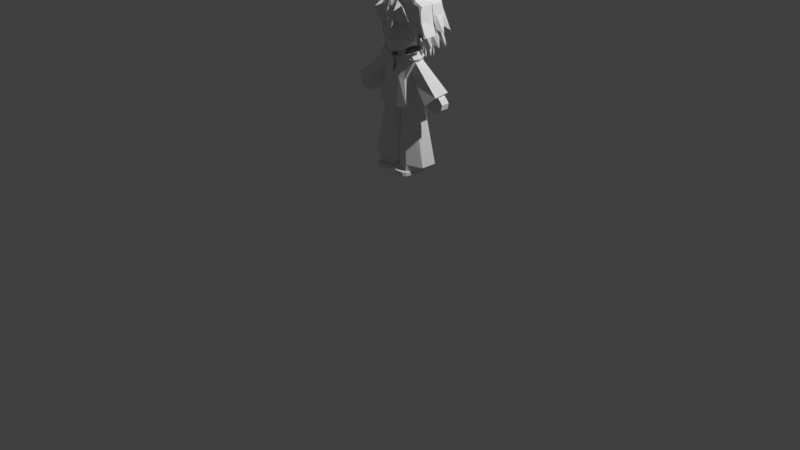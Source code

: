 # Source: LowPolyOllieV19.blend  (saved by Blender 5.0.119; exported with 4.5.12 LTS)
import bpy
from mathutils import Matrix  # noqa: F401  (used for matrix-valued properties, if any)

bpy.ops.wm.read_factory_settings(use_empty=True)
scene = bpy.context.scene
scene.name = 'Scene'

# ---- collections
col_ollie = bpy.data.collections.new('ollie'); scene.collection.children.link(col_ollie)

# ---- world
world_world = bpy.data.worlds.new('World'); scene.world = world_world
world_world.use_nodes = True; world_world.node_tree.nodes.clear()
_N = world_world.node_tree.nodes; _L = world_world.node_tree.links
n0 = _N.new('ShaderNodeOutputWorld'); n0.name = 'World Output'; n0.location = (200, 100)
n1 = _N.new('ShaderNodeBackground'); n1.name = 'Background'; n1.location = (-200, 100)
n1.inputs[0].default_value = (0.05088, 0.05088, 0.05088, 1.0)
_L.new(n1.outputs[0], n0.inputs[0])
n0.is_active_output = True
world_world.color = (0.05088, 0.05088, 0.05088)
world_world.sun_shadow_jitter_overblur = 0.0

# ---- cameras
cam_camera = bpy.data.cameras.new('Camera')
cam_camera.clip_end = 100.0
cam_camera.ortho_scale = 7.314

# ---- lights
light_light = bpy.data.lights.new('Light', 'POINT')
light_light.energy = 1000.0
light_light.shadow_soft_size = 0.1

# ---- meshes
me_cube = bpy.data.meshes.new('Cube')
me_cube.from_pydata([(0.04453, -0.08943, 0.565), (0.05973, -0.05196, 0.6189), (0.02066, 0.122, 0.565), (0.05973, 0.122, 0.668), (0.2054, -0.09587, 0.565), (0.1883, -0.05196, 0.6189), (0.2274, 0.122, 0.565), (0.1883, 0.122, 0.668), (0.02066, 0.01305, 0.565), (0.05973, 0.01305, 0.668), (0.2274, 0.01305, 0.565), (0.1883, 0.01305, 0.668), (0.04453, -0.08943, 0.6009), (0.02066, 0.122, 0.6009), (0.2274, 0.122, 0.6009), (0.2054, -0.09587, 0.6009), (0.2274, 0.01305, 0.6009), (0.02066, 0.01305, 0.6009), (0.1787, 0.1632, 0.565), (0.1787, 0.122, 0.668), (0.1787, -0.122, 0.565), (0.1787, -0.05196, 0.6189), (0.1787, 0.01305, 0.668), (0.1787, 0.01305, 0.565), (0.1787, -0.122, 0.6009), (0.1787, 0.1632, 0.6009), (0.06806, 0.1632, 0.565), (0.06806, -0.05196, 0.6189), (0.06806, 0.01305, 0.565), (0.06806, -0.122, 0.6009), (0.06806, 0.122, 0.668), (0.06806, -0.122, 0.565), (0.06806, 0.01305, 0.668), (0.06806, 0.1632, 0.6009)], [], [(17, 9, 3, 13), (25, 19, 7, 14), (16, 11, 5, 15), (29, 27, 1, 12), (23, 10, 4, 20), (32, 9, 1, 27), (30, 3, 9, 32), (18, 6, 10, 23), (14, 7, 11, 16), (12, 1, 9, 17), (0, 12, 17, 8), (6, 14, 16, 10), (31, 29, 12, 0), (10, 16, 15, 4), (18, 25, 14, 6), (8, 17, 13, 2), (26, 33, 25, 18), (4, 15, 24, 20), (26, 18, 23, 28), (7, 19, 22, 11), (11, 22, 21, 5), (28, 23, 20, 31), (15, 5, 21, 24), (33, 30, 19, 25), (13, 3, 30, 33), (8, 28, 31, 0), (2, 26, 28, 8), (2, 13, 33, 26), (20, 24, 29, 31), (19, 30, 32, 22), (22, 32, 27, 21), (24, 21, 27, 29)])
_uv = me_cube.uv_layers.new(name='UVMap')
_uv.uv.foreach_set('vector', [0.4947, 0.1384, 0.625, 0.1384, 0.625, 0.25, 0.4947, 0.25, 0.4947, 0.4411, 0.625, 0.4411, 0.625, 0.5, 0.4947, 0.5, 0.4947, 0.6116, 0.625, 0.6116, 0.625, 0.75, 0.4947, 0.75, 0.4947, 0.9427, 0.625, 0.9427, 0.625, 1.0, 0.4947, 1.0, 0.3161, 0.6116, 0.375, 0.6116, 0.375, 0.75, 0.3161, 0.75, 0.8177, 0.6116, 0.875, 0.6116, 0.875, 0.75, 0.8177, 0.75, 0.8177, 0.5, 0.875, 0.5, 0.875, 0.6116, 0.8177, 0.6116, 0.3161, 0.5, 0.375, 0.5, 0.375, 0.6116, 0.3161, 0.6116, 0.4947, 0.5, 0.625, 0.5, 0.625, 0.6116, 0.4947, 0.6116, 0.4947, 0.0, 0.625, 0.0, 0.625, 0.1384, 0.4947, 0.1384, 0.375, 0.0, 0.4947, 0.0, 0.4947, 0.1384, 0.375, 0.1384, 0.375, 0.5, 0.4947, 0.5, 0.4947, 0.6116, 0.375, 0.6116, 0.375, 0.9427, 0.4947, 0.9427, 0.4947, 1.0, 0.375, 1.0, 0.375, 0.6116, 0.4947, 0.6116, 0.4947, 0.75, 0.375, 0.75, 0.375, 0.4411, 0.4947, 0.4411, 0.4947, 0.5, 0.375, 0.5, 0.375, 0.1384, 0.4947, 0.1384, 0.4947, 0.25, 0.375, 0.25, 0.375, 0.3073, 0.4947, 0.3073, 0.4947, 0.4411, 0.375, 0.4411, 0.375, 0.75, 0.4947, 0.75, 0.4947, 0.8089, 0.375, 0.8089, 0.1823, 0.5, 0.3161, 0.5, 0.3161, 0.6116, 0.1823, 0.6116, 0.625, 0.5, 0.6839, 0.5, 0.6839, 0.6116, 0.625, 0.6116, 0.625, 0.6116, 0.6839, 0.6116, 0.6839, 0.75, 0.625, 0.75, 0.1823, 0.6116, 0.3161, 0.6116, 0.3161, 0.75, 0.1823, 0.75, 0.4947, 0.75, 0.625, 0.75, 0.625, 0.8089, 0.4947, 0.8089, 0.4947, 0.3073, 0.625, 0.3073, 0.625, 0.4411, 0.4947, 0.4411, 0.4947, 0.25, 0.625, 0.25, 0.625, 0.3073, 0.4947, 0.3073, 0.125, 0.6116, 0.1823, 0.6116, 0.1823, 0.75, 0.125, 0.75, 0.125, 0.5, 0.1823, 0.5, 0.1823, 0.6116, 0.125, 0.6116, 0.375, 0.25, 0.4947, 0.25, 0.4947, 0.3073, 0.375, 0.3073, 0.375, 0.8089, 0.4947, 0.8089, 0.4947, 0.9427, 0.375, 0.9427, 0.6839, 0.5, 0.8177, 0.5, 0.8177, 0.6116, 0.6839, 0.6116, 0.6839, 0.6116, 0.8177, 0.6116, 0.8177, 0.75, 0.6839, 0.75, 0.4947, 0.8089, 0.625, 0.8089, 0.625, 0.9427, 0.4947, 0.9427])
me_cube.update()
me_cylinder = bpy.data.meshes.new('Cylinder')
me_cylinder.from_pydata([(0.186, 0.2535, 0.5893), (0.1041, 0.195, 1.323), (0.2425, 0.1696, 0.5877), (0.1892, 0.1375, 1.323), (0.2425, 0.001817, 0.5877), (0.1892, 0.02263, 1.323), (0.186, -0.08209, 0.6193), (0.1041, -0.03483, 1.323), (0.007503, -0.002169, 0.5961), (0.003757, 0.02263, 1.323), (0.01901, 0.1696, 0.5965), (0.003757, 0.1375, 1.323), (0.186, 0.2535, 0.6468), (0.3292, 0.1694, 0.6597), (0.3292, 0.001627, 0.6597), (0.186, -0.08209, 0.6768), (0.001964, 0.001817, 0.6468), (0.001964, 0.1696, 0.6468), (0.2785, 0.1696, 0.6264), (0.2785, 0.001817, 0.6264), (0.186, -0.08209, 0.6454), (0.01495, -0.008338, 0.6197), (0.01495, 0.1595, 0.6197), (0.1854, 0.2398, 0.616), (0.06726, -0.09895, 0.6271), (0.05304, -0.005594, 1.323), (0.07272, -0.05072, 0.6865), (0.07101, -0.05238, 0.6428)], [], [(12, 1, 3, 13), (13, 3, 5, 14), (14, 5, 7, 15), (26, 25, 9, 16), (16, 9, 11, 17), (17, 11, 1, 12), (22, 17, 12, 23), (21, 16, 17, 22), (27, 26, 16, 21), (19, 14, 15, 20), (18, 13, 14, 19), (23, 12, 13, 18), (0, 23, 18, 2), (2, 18, 19, 4), (4, 19, 20, 6), (24, 27, 21, 8), (8, 21, 22, 10), (10, 22, 23, 0), (6, 20, 27, 24), (20, 15, 26, 27), (15, 7, 25, 26)])
_uv = me_cylinder.uv_layers.new(name='UVMap')
_uv.uv.foreach_set('vector', [1.0, 0.08177, 1.0, 1.0, 0.8333, 1.0, 0.8333, 0.08177, 0.8333, 0.08177, 0.8333, 1.0, 0.6667, 1.0, 0.6667, 0.08177, 0.6667, 0.08177, 0.6667, 1.0, 0.5, 1.0, 0.5, 0.08177, 0.4152, 0.08177, 0.4152, 1.0, 0.3333, 1.0, 0.3333, 0.08177, 0.3333, 0.08177, 0.3333, 1.0, 0.1667, 1.0, 0.1667, 0.08177, 0.1667, 0.08177, 0.1667, 1.0, -8.941e-08, 1.0, -8.941e-08, 0.08177, 0.1667, 0.03707, 0.1667, 0.08177, -8.941e-08, 0.08177, -8.941e-08, 0.03707, 0.3333, 0.03707, 0.3333, 0.08177, 0.1667, 0.08177, 0.1667, 0.03707, 0.4152, 0.03707, 0.4152, 0.08177, 0.3333, 0.08177, 0.3333, 0.03707, 0.6667, 0.03707, 0.6667, 0.08177, 0.5, 0.08177, 0.5, 0.03707, 0.8333, 0.03707, 0.8333, 0.08177, 0.6667, 0.08177, 0.6667, 0.03707, 1.0, 0.03707, 1.0, 0.08177, 0.8333, 0.08177, 0.8333, 0.03707, 1.0, 0.0, 1.0, 0.03707, 0.8333, 0.03707, 0.8333, 0.0, 0.8333, 0.0, 0.8333, 0.03707, 0.6667, 0.03707, 0.6667, 0.0, 0.6667, 0.0, 0.6667, 0.03707, 0.5, 0.03707, 0.5, 0.0, 0.4152, 0.0, 0.4152, 0.03707, 0.3333, 0.03707, 0.3333, 0.0, 0.3333, 0.0, 0.3333, 0.03707, 0.1667, 0.03707, 0.1667, 0.0, 0.1667, 0.0, 0.1667, 0.03707, -8.941e-08, 0.03707, -8.941e-08, 0.0, 0.5, 0.0, 0.5, 0.03707, 0.4152, 0.03707, 0.4152, 0.0, 0.5, 0.03707, 0.5, 0.08177, 0.4152, 0.08177, 0.4152, 0.03707, 0.5, 0.08177, 0.5, 1.0, 0.4152, 1.0, 0.4152, 0.08177])
me_cylinder.update()
me_cube_001 = bpy.data.meshes.new('Cube.001')
me_cube_001.from_pydata([(0.6829, -0.3104, -0.947), (0.7308, -0.05861, 0.9721), (0.6829, 0.8392, -0.947), (0.5881, 0.5357, 1.028), (0.0, 0.9451, -1.045), (-0.001365, 0.7531, 0.9276), (0.0, -0.3953, -1.045), (0.2288, -0.1441, 0.7912), (0.4767, 0.7167, 0.02449), (0.4967, -0.2015, 0.02449), (-0.0009827, -0.2863, 0.1906), (-0.0009827, 0.7167, 0.1089), (0.6821, 0.5298, 0.6867), (0.7948, -0.07186, 0.6709), (0.09009, -0.1514, 0.5616), (-0.000178, 0.6645, 0.5616), (0.6544, 0.5357, 0.8905), (0.7671, -0.09757, 0.8748), (0.1159, -0.1272, 0.6514), (-0.001243, 0.7662, 0.7998), (0.7525, 0.5232, 0.8059), (0.8652, -0.11, 0.7901), (0.09009, -0.183, 0.607), (-0.001996, 0.8377, 0.6877), (0.395, 0.6921, 1.008), (0.2942, -0.3953, -1.015), (0.2942, 0.9451, -1.015), (0.4978, -0.1441, 0.8978), (0.2755, -0.2855, 0.09026), (0.1727, 0.7167, 0.1043), (0.4628, -0.1514, 0.6871), (0.4261, 0.6585, 0.6988), (0.4406, -0.1272, 0.7968), (0.4203, 0.6977, 0.8472), (0.4233, 0.7914, 0.779), (0.4233, -0.183, 0.7198), (0.8654, 0.2807, -0.947), (0.7008, 0.3138, 1.012), (-0.0006837, 0.4059, 0.8308), (0.0, 0.2807, -1.045), (0.6592, 0.2706, 0.02449), (0.7948, 0.3079, 0.6709), (0.7671, 0.3138, 0.8748), (0.8652, 0.3014, 0.7901), (0.4781, 0.3288, 0.857), (0.2942, 0.2807, -1.015), (0.7806, 0.1276, 0.992), (0.2387, 0.187, 0.8051), (0.0, -0.0573, -1.045), (0.6328, 0.03455, 0.02449), (0.8596, 0.118, 0.6709), (0.832, 0.1081, 0.8748), (0.9301, 0.09566, 0.7901), (0.5195, 0.09053, 0.8902), (0.2942, -0.0573, -1.015), (0.7742, -0.01488, -0.947)], [], [(33, 24, 3, 16), (51, 46, 1, 17), (54, 55, 0, 25), (53, 47, 7, 27), (32, 27, 7, 18), (25, 28, 10, 6), (55, 49, 9, 0), (26, 29, 8, 2), (28, 30, 14, 10), (49, 50, 13, 9), (29, 31, 12, 8), (35, 32, 18, 22), (52, 51, 17, 21), (34, 33, 16, 20), (31, 34, 20, 12), (50, 52, 21, 13), (30, 35, 22, 14), (13, 21, 35, 30), (15, 23, 34, 31), (23, 19, 33, 34), (21, 17, 32, 35), (11, 15, 31, 29), (9, 13, 30, 28), (4, 11, 29, 26), (0, 9, 28, 25), (17, 1, 27, 32), (46, 53, 27, 1), (48, 54, 25, 6), (19, 5, 24, 33), (4, 26, 45, 39), (3, 24, 44, 37), (12, 20, 43, 41), (20, 16, 42, 43), (8, 12, 41, 40), (2, 8, 40, 36), (24, 5, 38, 44), (26, 2, 36, 45), (16, 3, 37, 42), (39, 45, 54, 48), (37, 44, 53, 46), (41, 43, 52, 50), (43, 42, 51, 52), (40, 41, 50, 49), (36, 40, 49, 55), (44, 38, 47, 53), (45, 36, 55, 54), (42, 37, 46, 51)])
_uv = me_cube_001.uv_layers.new(name='UVMap')
_uv.uv.foreach_set('vector', [0.6093, 0.4421, 0.625, 0.4421, 0.625, 0.5, 0.6093, 0.5, 0.6093, 0.6857, 0.625, 0.6857, 0.625, 0.75, 0.6093, 0.75, 0.3171, 0.6857, 0.375, 0.6857, 0.375, 0.75, 0.3171, 0.75, 0.6829, 0.6857, 0.75, 0.6857, 0.75, 0.75, 0.6829, 0.75, 0.6093, 0.8079, 0.625, 0.8079, 0.625, 0.875, 0.6093, 0.875, 0.375, 0.8079, 0.5031, 0.8079, 0.5031, 0.875, 0.375, 0.875, 0.375, 0.6857, 0.5031, 0.6857, 0.5031, 0.75, 0.375, 0.75, 0.375, 0.4421, 0.5031, 0.4421, 0.5031, 0.5, 0.375, 0.5, 0.5031, 0.8079, 0.5824, 0.8079, 0.5824, 0.875, 0.5031, 0.875, 0.5031, 0.6857, 0.5824, 0.6857, 0.5824, 0.75, 0.5031, 0.75, 0.5031, 0.4421, 0.5824, 0.4421, 0.5824, 0.5, 0.5031, 0.5, 0.5962, 0.8079, 0.6093, 0.8079, 0.6093, 0.875, 0.5962, 0.875, 0.5962, 0.6857, 0.6093, 0.6857, 0.6093, 0.75, 0.5962, 0.75, 0.5962, 0.4421, 0.6093, 0.4421, 0.6093, 0.5, 0.5962, 0.5, 0.5824, 0.4421, 0.5962, 0.4421, 0.5962, 0.5, 0.5824, 0.5, 0.5824, 0.6857, 0.5962, 0.6857, 0.5962, 0.75, 0.5824, 0.75, 0.5824, 0.8079, 0.5962, 0.8079, 0.5962, 0.875, 0.5824, 0.875, 0.5824, 0.75, 0.5962, 0.75, 0.5962, 0.8079, 0.5824, 0.8079, 0.5824, 0.375, 0.5962, 0.375, 0.5962, 0.4421, 0.5824, 0.4421, 0.5962, 0.375, 0.6093, 0.375, 0.6093, 0.4421, 0.5962, 0.4421, 0.5962, 0.75, 0.6093, 0.75, 0.6093, 0.8079, 0.5962, 0.8079, 0.5031, 0.375, 0.5824, 0.375, 0.5824, 0.4421, 0.5031, 0.4421, 0.5031, 0.75, 0.5824, 0.75, 0.5824, 0.8079, 0.5031, 0.8079, 0.375, 0.375, 0.5031, 0.375, 0.5031, 0.4421, 0.375, 0.4421, 0.375, 0.75, 0.5031, 0.75, 0.5031, 0.8079, 0.375, 0.8079, 0.6093, 0.75, 0.625, 0.75, 0.625, 0.8079, 0.6093, 0.8079, 0.625, 0.6857, 0.6829, 0.6857, 0.6829, 0.75, 0.625, 0.75, 0.25, 0.6857, 0.3171, 0.6857, 0.3171, 0.75, 0.25, 0.75, 0.6093, 0.375, 0.625, 0.375, 0.625, 0.4421, 0.6093, 0.4421, 0.25, 0.5, 0.3171, 0.5, 0.3171, 0.6215, 0.25, 0.6215, 0.625, 0.5, 0.6829, 0.5, 0.6829, 0.6215, 0.625, 0.6215, 0.5824, 0.5, 0.5962, 0.5, 0.5962, 0.6215, 0.5824, 0.6215, 0.5962, 0.5, 0.6093, 0.5, 0.6093, 0.6215, 0.5962, 0.6215, 0.5031, 0.5, 0.5824, 0.5, 0.5824, 0.6215, 0.5031, 0.6215, 0.375, 0.5, 0.5031, 0.5, 0.5031, 0.6215, 0.375, 0.6215, 0.6829, 0.5, 0.75, 0.5, 0.75, 0.6215, 0.6829, 0.6215, 0.3171, 0.5, 0.375, 0.5, 0.375, 0.6215, 0.3171, 0.6215, 0.6093, 0.5, 0.625, 0.5, 0.625, 0.6215, 0.6093, 0.6215, 0.25, 0.6215, 0.3171, 0.6215, 0.3171, 0.6857, 0.25, 0.6857, 0.625, 0.6215, 0.6829, 0.6215, 0.6829, 0.6857, 0.625, 0.6857, 0.5824, 0.6215, 0.5962, 0.6215, 0.5962, 0.6857, 0.5824, 0.6857, 0.5962, 0.6215, 0.6093, 0.6215, 0.6093, 0.6857, 0.5962, 0.6857, 0.5031, 0.6215, 0.5824, 0.6215, 0.5824, 0.6857, 0.5031, 0.6857, 0.375, 0.6215, 0.5031, 0.6215, 0.5031, 0.6857, 0.375, 0.6857, 0.6829, 0.6215, 0.75, 0.6215, 0.75, 0.6857, 0.6829, 0.6857, 0.3171, 0.6215, 0.375, 0.6215, 0.375, 0.6857, 0.3171, 0.6857, 0.6093, 0.6215, 0.625, 0.6215, 0.625, 0.6857, 0.6093, 0.6857])
me_cube_001.update()
me_cube_002 = bpy.data.meshes.new('Cube.002')
me_cube_002.from_pydata([(0.1289, -0.04407, 1.263), (0.1289, -0.02069, 1.713), (0.1289, 0.1587, 1.263), (0.1289, 0.09303, 1.713), (0.1289, 0.1425, 1.502), (0.1289, -0.0479, 1.502), (0.0, 0.1587, 1.263), (0.0, 0.09303, 1.713), (0.0, -0.04407, 1.263), (0.0, -0.02069, 1.713), (0.0, -0.0479, 1.502), (0.0, 0.1425, 1.502)], [], [(11, 7, 3, 4), (4, 3, 1, 5), (6, 2, 0, 8), (2, 4, 5, 0), (6, 11, 4, 2), (0, 5, 10, 8), (3, 7, 9, 1), (5, 1, 9, 10)])
_uv = me_cube_002.uv_layers.new(name='UVMap')
_uv.uv.foreach_set('vector', [0.5, 0.375, 0.625, 0.375, 0.625, 0.5, 0.5, 0.5, 0.5, 0.5, 0.625, 0.5, 0.625, 0.75, 0.5, 0.75, 0.25, 0.5, 0.375, 0.5, 0.375, 0.75, 0.25, 0.75, 0.375, 0.5, 0.5, 0.5, 0.5, 0.75, 0.375, 0.75, 0.375, 0.375, 0.5, 0.375, 0.5, 0.5, 0.375, 0.5, 0.375, 0.75, 0.5, 0.75, 0.5, 0.875, 0.375, 0.875, 0.625, 0.5, 0.75, 0.5, 0.75, 0.75, 0.625, 0.75, 0.5, 0.75, 0.625, 0.75, 0.625, 0.875, 0.5, 0.875])
me_cube_002.update()
me_cylinder_002 = bpy.data.meshes.new('Cylinder.002')
me_cylinder_002.from_pydata([(0.4388, 0.1891, 1.348), (0.1436, 0.1459, 1.649), (0.5278, 0.1246, 1.455), (0.1718, 0.1173, 1.72), (0.5243, -0.03326, 1.434), (0.1769, 0.005899, 1.737), (0.4249, -0.073, 1.337), (0.1362, 0.00263, 1.64), (0.349, 0.07, 1.273), (0.1186, 0.08257, 1.602)], [], [(0, 1, 3, 2), (2, 3, 5, 4), (4, 5, 7, 6), (6, 7, 9, 8), (8, 9, 1, 0), (2, 4, 6, 8, 0), (1, 9, 7, 5, 3)])
_uv = me_cylinder_002.uv_layers.new(name='UVMap')
_uv.uv.foreach_set('vector', [1.0, 0.0, 1.0, 1.0, 0.8, 1.0, 0.8, 0.0, 0.8, 0.0, 0.8, 1.0, 0.6, 1.0, 0.6, 0.0, 0.6, 0.0, 0.6, 1.0, 0.4, 1.0, 0.4, 0.0, 0.4, 0.0, 0.4, 1.0, 0.2, 1.0, 0.2, 0.0, 0.2, 0.0, 0.2, 1.0, 2.98e-08, 1.0, 2.98e-08, 0.0, 0.8, 0.0, 0.6, 0.0, 0.4, 0.0, 0.2, 0.0, 2.98e-08, 0.0, 2.98e-08, 1.0, 0.2, 1.0, 0.4, 1.0, 0.6, 1.0, 0.8, 1.0])
me_cylinder_002.update()
me_cube_003 = bpy.data.meshes.new('Cube.003')
me_cube_003.from_pydata([(0.4625, 0.01463, 1.254), (0.3676, 0.01412, 1.323), (0.4613, 0.1034, 1.254), (0.3663, 0.1029, 1.323), (0.5637, 0.01516, 1.362), (0.4833, 0.01472, 1.446), (0.5625, 0.104, 1.362), (0.4821, 0.1035, 1.446), (0.4227, 0.01441, 1.271), (0.4214, 0.1032, 1.271), (0.5372, 0.1038, 1.395), (0.5384, 0.01502, 1.395), (0.515, 0.1037, 1.268), (0.4083, 0.1032, 1.368), (0.5163, 0.01491, 1.268), (0.4096, 0.01434, 1.368), (0.4647, 0.01463, 1.316), (0.4634, 0.1034, 1.316), (0.4439, 0.1033, 1.406), (0.5518, 0.0151, 1.306), (0.499, 0.1036, 1.354), (0.5506, 0.1039, 1.306), (0.4451, 0.01452, 1.406), (0.5002, 0.01482, 1.354), (0.4619, 0.05616, 1.254), (0.367, 0.05565, 1.323), (0.5631, 0.05669, 1.362), (0.4828, 0.05625, 1.446), (0.5379, 0.05655, 1.395), (0.4221, 0.05595, 1.271), (0.409, 0.05587, 1.368), (0.5157, 0.05644, 1.268), (0.4445, 0.05605, 1.406), (0.5512, 0.05663, 1.306)], [], [(29, 25, 3, 9), (20, 18, 7, 10), (28, 27, 5, 11), (16, 15, 1, 8), (33, 26, 4, 19), (30, 25, 1, 15), (14, 16, 8, 0), (26, 28, 11, 4), (21, 20, 10, 6), (24, 29, 9, 2), (2, 9, 17, 12), (19, 23, 16, 14), (32, 30, 15, 22), (24, 31, 14, 0), (23, 22, 15, 16), (9, 3, 13, 17), (11, 5, 22, 23), (27, 32, 22, 5), (4, 11, 23, 19), (12, 17, 20, 21), (31, 33, 19, 14), (17, 13, 18, 20), (12, 21, 33, 31), (7, 18, 32, 27), (2, 12, 31, 24), (18, 13, 30, 32), (0, 8, 29, 24), (6, 10, 28, 26), (13, 3, 25, 30), (21, 6, 26, 33), (10, 7, 27, 28), (8, 1, 25, 29)])
_uv = me_cube_003.uv_layers.new(name='UVMap')
_uv.uv.foreach_set('vector', [0.4941, 0.1169, 0.625, 0.1169, 0.625, 0.25, 0.4941, 0.25, 0.4941, 0.4174, 0.625, 0.4174, 0.625, 0.5, 0.4941, 0.5, 0.4941, 0.6331, 0.625, 0.6331, 0.625, 0.75, 0.4941, 0.75, 0.4941, 0.9093, 0.625, 0.9093, 0.625, 1.0, 0.4941, 1.0, 0.2924, 0.6331, 0.375, 0.6331, 0.375, 0.75, 0.2924, 0.75, 0.7843, 0.6331, 0.875, 0.6331, 0.875, 0.75, 0.7843, 0.75, 0.375, 0.9093, 0.4941, 0.9093, 0.4941, 1.0, 0.375, 1.0, 0.375, 0.6331, 0.4941, 0.6331, 0.4941, 0.75, 0.375, 0.75, 0.375, 0.4174, 0.4941, 0.4174, 0.4941, 0.5, 0.375, 0.5, 0.375, 0.1169, 0.4941, 0.1169, 0.4941, 0.25, 0.375, 0.25, 0.375, 0.25, 0.4941, 0.25, 0.4941, 0.3407, 0.375, 0.3407, 0.375, 0.8326, 0.4941, 0.8326, 0.4941, 0.9093, 0.375, 0.9093, 0.7076, 0.6331, 0.7843, 0.6331, 0.7843, 0.75, 0.7076, 0.75, 0.125, 0.6331, 0.2157, 0.6331, 0.2157, 0.75, 0.125, 0.75, 0.4941, 0.8326, 0.625, 0.8326, 0.625, 0.9093, 0.4941, 0.9093, 0.4941, 0.25, 0.625, 0.25, 0.625, 0.3407, 0.4941, 0.3407, 0.4941, 0.75, 0.625, 0.75, 0.625, 0.8326, 0.4941, 0.8326, 0.625, 0.6331, 0.7076, 0.6331, 0.7076, 0.75, 0.625, 0.75, 0.375, 0.75, 0.4941, 0.75, 0.4941, 0.8326, 0.375, 0.8326, 0.375, 0.3407, 0.4941, 0.3407, 0.4941, 0.4174, 0.375, 0.4174, 0.2157, 0.6331, 0.2924, 0.6331, 0.2924, 0.75, 0.2157, 0.75, 0.4941, 0.3407, 0.625, 0.3407, 0.625, 0.4174, 0.4941, 0.4174, 0.2157, 0.5, 0.2924, 0.5, 0.2924, 0.6331, 0.2157, 0.6331, 0.625, 0.5, 0.7076, 0.5, 0.7076, 0.6331, 0.625, 0.6331, 0.125, 0.5, 0.2157, 0.5, 0.2157, 0.6331, 0.125, 0.6331, 0.7076, 0.5, 0.7843, 0.5, 0.7843, 0.6331, 0.7076, 0.6331, 0.375, 0.0, 0.4941, 0.0, 0.4941, 0.1169, 0.375, 0.1169, 0.375, 0.5, 0.4941, 0.5, 0.4941, 0.6331, 0.375, 0.6331, 0.7843, 0.5, 0.875, 0.5, 0.875, 0.6331, 0.7843, 0.6331, 0.2924, 0.5, 0.375, 0.5, 0.375, 0.6331, 0.2924, 0.6331, 0.4941, 0.5, 0.625, 0.5, 0.625, 0.6331, 0.4941, 0.6331, 0.4941, 0.0, 0.625, 0.0, 0.625, 0.1169, 0.4941, 0.1169])
me_cube_003.update()
me_cylinder_001 = bpy.data.meshes.new('Cylinder.001')
me_cylinder_001.from_pydata([(0.04262, -0.03527, 1.815), (0.04262, -0.03527, 1.696), (-0.008916, 0.05399, 1.815), (-0.008916, 0.05399, 1.696), (0.09416, 0.05399, 1.815), (0.09416, 0.05399, 1.696)], [], [(0, 1, 3, 2), (2, 3, 5, 4), (3, 1, 5), (4, 5, 1, 0), (0, 2, 4)])
_uv = me_cylinder_001.uv_layers.new(name='UVMap')
_uv.uv.foreach_set('vector', [1.0, 0.5, 1.0, 1.0, 0.6667, 1.0, 0.6667, 0.5, 0.6667, 0.5, 0.6667, 1.0, 0.3333, 1.0, 0.3333, 0.5, 0.4578, 0.13, 0.25, 0.49, 0.04215, 0.13, 0.3333, 0.5, 0.3333, 1.0, -5.96e-08, 1.0, -5.96e-08, 0.5, 0.75, 0.49, 0.9578, 0.13, 0.5422, 0.13])
me_cylinder_001.update()
me_plane = bpy.data.meshes.new('Plane')
me_plane.from_pydata([(0.2192, -0.007239, 1.909), (0.1741, 0.01327, 2.248), (-2.98e-08, 0.01807, 1.777), (5.96e-08, -0.07545, 2.248), (-1.56e-08, -0.1049, 1.777), (0.165, 0.08167, 1.841), (-6.935e-09, -0.1596, 1.905), (-3.991e-10, -0.1106, 1.938), (2.542e-08, -0.1225, 2.118), (0.2578, 0.01069, 2.117), (0.1171, -0.06174, 1.818), (-1.051e-08, -0.1479, 1.819)], [], [(0, 10, 11, 6), (4, 10, 5, 2), (6, 7, 0), (7, 8, 9, 0), (9, 8, 3, 1), (10, 0, 5), (11, 10, 4), (0, 9, 5)])
_uv = me_plane.uv_layers.new(name='UVMap')
_uv.uv.foreach_set('vector', [0.0, 0.0, 0.4088, 0.0919, 0.5, 0.2157, 0.5, 0.2558, 0.5, 0.1588, 0.4088, 0.0919, 0.2835, 0.0, 0.5, 0.0, 0.5, 0.2558, 0.5, 0.3289, 0.0, 0.0, 0.5, 0.3289, 0.5, 0.6177, 0.0, 0.4411, 0.0, 0.0, 0.0, 0.4411, 0.5, 0.6177, 0.5, 1.0, 0.0, 1.0, 0.4088, 0.0919, 0.0, 0.0, 0.2835, 0.0, 0.5, 0.2157, 0.4088, 0.0919, 0.5, 0.1588, 0.0, 0.0, 0.0, 0.4411, 0.2835, 0.0])
me_plane.update()
me_cube_004 = bpy.data.meshes.new('Cube.004')
me_cube_004.from_pydata([(0.297, 0.07971, 2.14), (0.0, 0.07971, 2.328), (0.1928, 0.07971, 2.327), (0.2166, 0.03697, 1.931), (0.218, 0.1615, 1.893), (0.1846, 0.006567, 2.327), (0.2166, 0.286, 1.884), (0.231, 0.2751, 2.327), (0.0, 0.3063, 1.886), (0.0, 0.2751, 2.328), (0.0, 0.006567, 2.335), (0.297, 0.2751, 2.129), (0.2205, -0.0398, 2.237), (0.0, -0.1386, 2.229), (0.0, 0.4348, 2.129), (0.05109, 0.07971, 2.375), (0.05109, 0.2751, 2.375), (0.1391, 0.3142, 1.884), (0.05109, 0.006567, 2.354), (0.08726, -0.1225, 2.227), (0.1498, 0.4275, 2.129), (0.1991, -0.01425, 2.292), (0.2823, 0.2751, 2.237), (0.2823, 0.07971, 2.237), (0.0, -0.1157, 2.294), (0.0, 0.3969, 2.263), (0.06928, -0.06638, 2.322), (0.143, 0.3969, 2.251), (0.0, -0.1839, 2.095), (0.2657, 0.07971, 1.963), (0.297, 0.2751, 2.017), (0.2668, -0.0398, 2.141), (0.0, -0.1542, 2.045), (0.0, 0.3969, 2.017), (0.1366, 0.3969, 2.017), (0.07792, -0.1225, 2.103), (-0.0194, 0.1774, 2.342), (0.1964, 0.1774, 2.341), (0.3072, 0.1774, 2.136), (0.03677, 0.1774, 2.394), (0.291, 0.1774, 2.242), (0.3072, 0.1774, 2.0), (0.02046, -0.1542, 1.948), (0.1177, 0.07971, 2.357), (0.01999, -0.1542, 1.95), (0.1177, 0.2751, 2.357), (0.1177, 0.006567, 2.336), (0.1522, -0.1141, 2.245), (0.1081, -0.06468, 2.309), (0.1509, -0.09687, 2.04), (0.11, 0.1774, 2.374), (0.2185, -0.07172, 2.04), (0.1588, -0.1223, 2.112), (0.2665, -0.02915, 1.961), (0.0, 0.2972, 1.828), (0.1366, 0.2972, 1.828), (0.1366, 0.2972, 1.827), (0.2061, 0.2751, 1.827), (0.2073, 0.1774, 1.835), (0.2061, 0.07971, 1.864), (0.07134, 0.3142, 1.884), (0.03006, 0.006567, 2.346), (0.04241, -0.1291, 2.229), (0.03006, 0.07971, 2.356), (0.03006, 0.2751, 2.356), (0.04372, 0.4305, 2.129), (0.05841, 0.3969, 2.256), (0.03183, -0.08667, 2.312), (0.04822, 0.3969, 2.017), (0.04585, -0.1356, 2.079), (0.01366, 0.1774, 2.373), (0.08041, 0.2972, 1.828), (0.2064, 0.1024, 1.735), (0.2064, 0.1061, 1.734), (0.207, 0.1507, 1.721), (0.207, 0.1544, 1.72), (0.2066, 0.2367, 1.83), (0.2068, 0.2178, 1.71), (0.2064, 0.2562, 1.707), (0.1765, 0.2845, 1.705), (0.2067, 0.1292, 1.85), (0.1065, 0.2972, 1.705), (0.1368, 0.2972, 1.827), (0.03795, 0.2972, 1.705), (0.2359, 0.07971, 1.88), (0.2516, 0.2751, 1.888), (0.0, 0.3471, 1.888), (0.1366, 0.3471, 1.888), (0.2572, 0.1774, 1.884), (0.08041, 0.3471, 1.888), (0.2168, 0.3513, 2.129), (0.1723, 0.3001, 1.884), (0.2061, 0.336, 2.244), (0.2168, 0.336, 2.017), (0.1941, 0.3111, 1.888), (0.3562, 0.2379, 1.955), (0.3193, 0.3634, 1.957), (0.237, 0.1182, 2.411), (0.1258, -0.1868, 2.204), (0.08259, -0.1225, 2.165), (0.0, -0.1664, 2.137), (0.2437, -0.0398, 2.189), (0.1608, -0.1211, 2.179), (0.04413, -0.1323, 2.154), (0.2476, -0.1201, 2.118), (0.07243, -0.1681, 2.036), (0.2453, 0.4281, 1.948), (0.1269, 0.4974, 1.937), (-0.0002118, 0.517, 1.95), (0.04034, 0.3471, 1.888), (0.03969, 0.3969, 2.017), (0.1073, 0.3969, 2.017), (0.1082, 0.3471, 1.888), (0.1779, 0.3656, 2.017), (0.1667, 0.3282, 1.888), (0.2225, 0.2933, 1.888), (0.2514, 0.3098, 2.017), (0.2545, 0.2245, 1.935), (0.3023, 0.2244, 2.008), (0.2876, 0.1314, 1.983), (0.2478, 0.1343, 1.882), (0.08049, 0.4501, 1.818), (0.1819, 0.4301, 1.821), (0.2521, 0.3799, 1.802), (0.3137, 0.3075, 1.804), (0.3202, 0.215, 1.813), (0.3157, 0.115, 1.825)], [(44, 42)], [(41, 38, 0, 29, 119), (27, 7, 22, 92), (23, 2, 5, 21), (103, 62, 13, 100), (63, 1, 10, 61), (40, 37, 2, 23), (67, 61, 10, 24), (70, 36, 1, 63), (29, 0, 31), (90, 11, 96), (34, 111, 68, 107), (50, 39, 15, 43), (48, 46, 18, 26), (43, 15, 18, 46), (49, 52, 35), (66, 64, 16, 27), (65, 66, 27, 20), (26, 19, 98), (62, 67, 24, 13), (38, 40, 23, 0), (0, 23, 21, 12), (90, 92, 22, 11), (109, 86, 121), (110, 109, 121), (33, 110, 121), (11, 22, 40, 38), (45, 16, 39, 50), (64, 9, 36, 70), (22, 7, 37, 40), (41, 118, 30, 95), (7, 27, 16, 45), (7, 45, 50, 37), (12, 21, 48, 47), (44, 35, 69, 32), (101, 12, 104), (2, 43, 46, 5), (21, 5, 46, 48), (50, 43, 97), (31, 51, 53), (31, 0, 12, 101), (99, 102, 47, 19), (52, 51, 31), (71, 55, 81), (58, 80, 74, 75), (57, 76, 78), (60, 17, 55, 71), (6, 4, 58, 76, 57), (4, 3, 59, 80, 58), (17, 91, 6, 57, 82, 56), (8, 60, 71, 54), (54, 71, 83), (16, 64, 70, 39), (86, 33, 121), (19, 26, 67, 62), (14, 25, 66, 65), (25, 9, 64, 66), (14, 65, 108), (39, 70, 63, 15), (26, 18, 61, 67), (15, 63, 61, 18), (99, 19, 62, 103), (79, 82, 57), (73, 80, 59, 72), (58, 77, 76), (8, 86, 109, 89, 60), (4, 88, 120, 84, 3), (6, 85, 117, 88, 4), (91, 94, 115, 85, 6), (60, 89, 112, 87, 17), (17, 87, 114, 94, 91), (112, 89, 121), (20, 27, 92, 90), (93, 113, 34, 106), (30, 116, 93, 96), (11, 38, 95), (30, 11, 95), (38, 41, 95), (2, 37, 97), (93, 90, 96), (11, 30, 96), (48, 26, 98), (37, 50, 97), (43, 2, 97), (35, 52, 102, 99), (19, 47, 98), (47, 48, 98), (35, 99, 105), (31, 101, 102, 52), (69, 103, 100, 32), (99, 103, 105), (102, 101, 104), (12, 47, 104), (47, 102, 104), (90, 93, 106), (103, 69, 105), (69, 35, 105), (20, 34, 107), (34, 20, 106), (20, 90, 106), (33, 14, 108), (65, 20, 107), (68, 65, 107), (68, 110, 33, 108), (65, 68, 108), (68, 111, 121), (113, 114, 122), (93, 116, 123), (118, 117, 124), (117, 118, 125), (87, 112, 122), (119, 29, 126), (110, 68, 121), (89, 109, 121), (111, 112, 121), (34, 113, 122), (111, 34, 122), (116, 115, 123), (114, 87, 122), (112, 111, 122), (113, 93, 123), (114, 113, 123), (30, 118, 124), (115, 94, 123), (94, 114, 123), (85, 115, 124), (117, 85, 124), (41, 119, 125), (115, 116, 124), (116, 30, 124), (118, 41, 125), (119, 120, 125), (120, 119, 126), (88, 117, 125), (120, 88, 125), (84, 120, 126), (29, 84, 126)])
_uv = me_cube_004.uv_layers.new(name='UVMap')
_uv.uv.foreach_set('vector', [0.4375, 0.5625, 0.5, 0.5625, 0.5, 0.625, 0.4375, 0.625, 0.4375, 0.5919, 0.5625, 0.4325, 0.625, 0.5, 0.5625, 0.5, 0.5625, 0.4663, 0.5625, 0.625, 0.625, 0.625, 0.625, 0.75, 0.5625, 0.75, 0.4688, 0.8412, 0.5, 0.8412, 0.5, 0.875, 0.4688, 0.875, 0.7162, 0.625, 0.75, 0.625, 0.75, 0.75, 0.7162, 0.75, 0.5625, 0.5625, 0.625, 0.5625, 0.625, 0.625, 0.5625, 0.625, 0.5625, 0.8412, 0.625, 0.8412, 0.625, 0.875, 0.5625, 0.875, 0.7162, 0.5625, 0.75, 0.5625, 0.75, 0.625, 0.7162, 0.625, 0.4375, 0.625, 0.5, 0.625, 0.4375, 0.75, 0.5, 0.4662, 0.5, 0.5, 0.5, 0.4662, 0.4375, 0.4325, 0.4375, 0.4202, 0.4375, 0.4088, 0.4375, 0.4325, 0.6675, 0.5625, 0.6925, 0.5625, 0.6925, 0.625, 0.6675, 0.625, 0.5625, 0.7925, 0.625, 0.7925, 0.625, 0.8175, 0.5625, 0.8175, 0.6675, 0.625, 0.6925, 0.625, 0.6925, 0.75, 0.6675, 0.75, 0.4375, 0.7925, 0.4646, 0.7925, 0.4375, 0.8175, 0.5625, 0.4088, 0.625, 0.4088, 0.625, 0.4325, 0.5625, 0.4325, 0.5, 0.4088, 0.5625, 0.4088, 0.5625, 0.4325, 0.5, 0.4325, 0.5625, 0.8175, 0.5, 0.8175, 0.5625, 0.8175, 0.5, 0.8412, 0.5625, 0.8412, 0.5625, 0.875, 0.5, 0.875, 0.5, 0.5625, 0.5625, 0.5625, 0.5625, 0.625, 0.5, 0.625, 0.5, 0.625, 0.5625, 0.625, 0.5625, 0.75, 0.5, 0.75, 0.5, 0.4662, 0.5625, 0.4663, 0.5625, 0.5, 0.5, 0.5, 0.4062, 0.392, 0.4062, 0.375, 0.4062, 0.392, 0.4375, 0.3917, 0.4062, 0.392, 0.4375, 0.3917, 0.4375, 0.375, 0.4375, 0.3917, 0.4375, 0.375, 0.5, 0.5, 0.5625, 0.5, 0.5625, 0.5625, 0.5, 0.5625, 0.6675, 0.5, 0.6925, 0.5, 0.6925, 0.5625, 0.6675, 0.5625, 0.7162, 0.5, 0.75, 0.5, 0.75, 0.5625, 0.7162, 0.5625, 0.5625, 0.5, 0.625, 0.5, 0.625, 0.5625, 0.5625, 0.5625, 0.4375, 0.5625, 0.4375, 0.5325, 0.4375, 0.5, 0.4375, 0.5625, 0.625, 0.5, 0.5625, 0.4325, 0.625, 0.4325, 0.625, 0.4575, 0.625, 0.5, 0.6675, 0.5, 0.6675, 0.5625, 0.625, 0.5625, 0.5, 0.75, 0.5625, 0.75, 0.5625, 0.7925, 0.5, 0.7925, 0.4375, 0.875, 0.4375, 0.8175, 0.4375, 0.8412, 0.4375, 0.875, 0.4688, 0.75, 0.5, 0.75, 0.4688, 0.75, 0.625, 0.625, 0.6675, 0.625, 0.6675, 0.75, 0.625, 0.75, 0.5625, 0.75, 0.625, 0.75, 0.625, 0.7925, 0.5625, 0.7925, 0.6675, 0.5625, 0.6675, 0.625, 0.6675, 0.5625, 0.4375, 0.75, 0.4375, 0.7784, 0.4375, 0.6709, 0.4375, 0.75, 0.5, 0.625, 0.5, 0.75, 0.4688, 0.75, 0.4688, 0.8175, 0.4823, 0.7925, 0.5, 0.7925, 0.5, 0.8175, 0.4646, 0.7925, 0.4375, 0.7784, 0.4375, 0.75, 0.375, 0.4088, 0.375, 0.4325, 0.375, 0.4198, 0.375, 0.5625, 0.375, 0.5933, 0.375, 0.5796, 0.375, 0.5772, 0.375, 0.5, 0.375, 0.5246, 0.375, 0.5121, 0.375, 0.4088, 0.375, 0.4325, 0.375, 0.4325, 0.375, 0.4088, 0.375, 0.5, 0.375, 0.5625, 0.375, 0.5625, 0.375, 0.5246, 0.375, 0.5, 0.375, 0.5625, 0.375, 0.625, 0.375, 0.625, 0.375, 0.5933, 0.375, 0.5625, 0.375, 0.4325, 0.375, 0.4662, 0.375, 0.5, 0.375, 0.5, 0.375, 0.4326, 0.375, 0.4325, 0.375, 0.375, 0.375, 0.4088, 0.375, 0.4088, 0.375, 0.375, 0.375, 0.375, 0.375, 0.4088, 0.375, 0.391, 0.6925, 0.5, 0.7162, 0.5, 0.7162, 0.5625, 0.6925, 0.5625, 0.0, 0.0, 0.0, 0.0, 0.0, 0.0, 0.5, 0.8175, 0.5625, 0.8175, 0.5625, 0.8412, 0.5, 0.8412, 0.5, 0.375, 0.5625, 0.375, 0.5625, 0.4088, 0.5, 0.4088, 0.5625, 0.375, 0.625, 0.375, 0.625, 0.4088, 0.5625, 0.4088, 0.5, 0.375, 0.5, 0.4088, 0.5, 0.375, 0.6925, 0.5625, 0.7162, 0.5625, 0.7162, 0.625, 0.6925, 0.625, 0.5625, 0.8175, 0.625, 0.8175, 0.625, 0.8412, 0.5625, 0.8412, 0.6925, 0.625, 0.7162, 0.625, 0.7162, 0.75, 0.6925, 0.75, 0.4688, 0.8175, 0.5, 0.8175, 0.5, 0.8412, 0.4688, 0.8412, 0.375, 0.4712, 0.375, 0.4326, 0.375, 0.5, 0.375, 0.6081, 0.375, 0.5933, 0.375, 0.625, 0.375, 0.6105, 0.375, 0.5625, 0.375, 0.5366, 0.375, 0.5246, 0.375, 0.375, 0.4062, 0.375, 0.4062, 0.392, 0.4062, 0.4088, 0.375, 0.4088, 0.375, 0.5625, 0.4062, 0.5625, 0.4062, 0.5901, 0.4062, 0.625, 0.375, 0.625, 0.375, 0.5, 0.4063, 0.5, 0.4062, 0.5324, 0.4062, 0.5625, 0.375, 0.5625, 0.375, 0.4662, 0.4063, 0.4663, 0.4063, 0.4829, 0.4063, 0.5, 0.375, 0.5, 0.375, 0.4088, 0.4062, 0.4088, 0.4062, 0.4205, 0.4063, 0.4325, 0.375, 0.4325, 0.375, 0.4325, 0.4063, 0.4325, 0.4063, 0.4501, 0.4063, 0.4663, 0.375, 0.4662, 0.4062, 0.4205, 0.4062, 0.4088, 0.4062, 0.4205, 0.5, 0.4325, 0.5625, 0.4325, 0.5625, 0.4663, 0.5, 0.4662, 0.4375, 0.4663, 0.4375, 0.4499, 0.4375, 0.4325, 0.4375, 0.4663, 0.4375, 0.5, 0.4375, 0.4808, 0.4375, 0.4663, 0.4375, 0.5, 0.5, 0.5, 0.5, 0.5625, 0.5, 0.5, 0.4375, 0.5, 0.5, 0.5, 0.4375, 0.5, 0.5, 0.5625, 0.4375, 0.5625, 0.5, 0.5625, 0.625, 0.625, 0.625, 0.5625, 0.625, 0.625, 0.4375, 0.4663, 0.5, 0.4662, 0.4375, 0.4663, 0.5, 0.5, 0.4375, 0.5, 0.5, 0.5, 0.5625, 0.7925, 0.5625, 0.8175, 0.5625, 0.7925, 0.625, 0.5625, 0.6675, 0.5625, 0.625, 0.5625, 0.6675, 0.625, 0.625, 0.625, 0.6675, 0.625, 0.4375, 0.8175, 0.4646, 0.7925, 0.4823, 0.7925, 0.4688, 0.8175, 0.5, 0.8175, 0.5, 0.7925, 0.5, 0.8175, 0.5, 0.7925, 0.5625, 0.7925, 0.5, 0.7925, 0.4375, 0.8175, 0.4688, 0.8175, 0.4375, 0.8175, 0.4375, 0.75, 0.4688, 0.75, 0.4823, 0.7925, 0.4646, 0.7925, 0.4375, 0.8412, 0.4688, 0.8412, 0.4688, 0.875, 0.4375, 0.875, 0.4688, 0.8175, 0.4688, 0.8412, 0.4688, 0.8175, 0.4823, 0.7925, 0.4688, 0.75, 0.4823, 0.7925, 0.5, 0.75, 0.5, 0.7925, 0.5, 0.75, 0.5, 0.7925, 0.4823, 0.7925, 0.5, 0.7925, 0.5, 0.4662, 0.4375, 0.4663, 0.5, 0.4662, 0.4688, 0.8412, 0.4375, 0.8412, 0.4688, 0.8412, 0.4375, 0.8412, 0.4375, 0.8175, 0.4375, 0.8412, 0.5, 0.4325, 0.4375, 0.4325, 0.5, 0.4325, 0.4375, 0.4325, 0.5, 0.4325, 0.4375, 0.4325, 0.5, 0.4325, 0.5, 0.4662, 0.5, 0.4325, 0.0, 0.0, 0.0, 0.0, 0.0, 0.0, 0.5, 0.4088, 0.5, 0.4325, 0.5, 0.4088, 0.4375, 0.4088, 0.5, 0.4088, 0.4375, 0.4088, 0.4375, 0.4088, 0.4375, 0.3917, 0.4375, 0.375, 0.4375, 0.4088, 0.5, 0.4088, 0.4375, 0.4088, 0.5, 0.4088, 0.4375, 0.4088, 0.4375, 0.4202, 0.4375, 0.4088, 0.4375, 0.4499, 0.4063, 0.4501, 0.4375, 0.4499, 0.4375, 0.4663, 0.4375, 0.4808, 0.4375, 0.4663, 0.4375, 0.5325, 0.4062, 0.5324, 0.4375, 0.5325, 0.4062, 0.5324, 0.4375, 0.5325, 0.4062, 0.5324, 0.4063, 0.4325, 0.4062, 0.4205, 0.4063, 0.4325, 0.4375, 0.5919, 0.4375, 0.625, 0.4375, 0.5919, 0.4375, 0.3917, 0.4375, 0.4088, 0.4375, 0.3917, 0.4062, 0.4088, 0.4062, 0.392, 0.4062, 0.4088, 0.4375, 0.4202, 0.4062, 0.4205, 0.4375, 0.4202, 0.4375, 0.4325, 0.4375, 0.4499, 0.4375, 0.4325, 0.4375, 0.4202, 0.4375, 0.4325, 0.4375, 0.4202, 0.4375, 0.4808, 0.4063, 0.4829, 0.4375, 0.4808, 0.4063, 0.4501, 0.4063, 0.4325, 0.4063, 0.4501, 0.4062, 0.4205, 0.4375, 0.4202, 0.4062, 0.4205, 0.4375, 0.4499, 0.4375, 0.4663, 0.4375, 0.4499, 0.4063, 0.4501, 0.4375, 0.4499, 0.4063, 0.4501, 0.4375, 0.5, 0.4375, 0.5325, 0.4375, 0.5, 0.4063, 0.4829, 0.4063, 0.4663, 0.4063, 0.4829, 0.4063, 0.4663, 0.4063, 0.4501, 0.4063, 0.4663, 0.4063, 0.5, 0.4063, 0.4829, 0.4063, 0.5, 0.4062, 0.5324, 0.4063, 0.5, 0.4062, 0.5324, 0.4375, 0.5625, 0.4375, 0.5919, 0.4375, 0.5625, 0.4063, 0.4829, 0.4375, 0.4808, 0.4063, 0.4829, 0.4375, 0.4808, 0.4375, 0.5, 0.4375, 0.4808, 0.4375, 0.5325, 0.4375, 0.5625, 0.4375, 0.5325, 0.4375, 0.5919, 0.4062, 0.5901, 0.4375, 0.5919, 0.4062, 0.5901, 0.4375, 0.5919, 0.4062, 0.5901, 0.4062, 0.5625, 0.4062, 0.5324, 0.4062, 0.5625, 0.4062, 0.5901, 0.4062, 0.5625, 0.4062, 0.5901, 0.4062, 0.625, 0.4062, 0.5901, 0.4062, 0.625, 0.0, 0.0, 0.0, 0.0, 0.0, 0.0])
me_cube_004.update()
me_cube_005 = bpy.data.meshes.new('Cube.005')
me_cube_005.from_pydata([(0.08639, -0.06452, 2.319), (0.08639, 0.07993, 2.319), (0.4218, -0.006473, 1.986), (0.349, 0.01037, 2.26), (0.349, 0.07993, 2.26), (0.2368, 0.07993, 2.334), (0.2368, 0.01037, 2.334), (0.2182, -0.07529, 2.138), (0.2182, 0.08057, 2.138), (0.3688, 0.07529, 2.138), (0.3688, 0.01202, 2.138), (0.2935, -0.05369, 2.138), (0.2935, 0.08057, 2.138), (0.1688, -0.0776, 2.252), (0.1688, 0.08288, 2.252), (0.3542, 0.0776, 2.215), (0.3542, 0.00971, 2.215), (0.2684, -0.04267, 2.258), (0.2612, 0.0776, 2.232), (0.2507, 0.06845, 2.069), (0.3876, 0.06845, 2.069), (0.3876, 0.01886, 2.069), (0.3192, -0.04684, 2.069), (0.3192, 0.07372, 2.069), (0.2507, -0.06845, 2.069), (0.1635, 0.01037, 2.35), (0.1635, 0.07993, 2.35), (0.2559, 0.07529, 2.138), (0.2559, -0.05369, 2.138), (0.2209, 0.0776, 2.241), (0.2209, -0.056, 2.279), (0.2849, -0.04684, 2.069), (0.2849, 0.06845, 2.069), (0.2719, 0.07993, 2.292), (0.2719, 0.01037, 2.292), (0.3312, -0.03032, 2.138), (0.3312, 0.07529, 2.138), (0.3105, -0.01788, 2.224), (0.3034, 0.0776, 2.219), (0.3534, 0.06845, 2.069), (0.3534, -0.04684, 2.069), (0.3786, -0.05338, 1.992), (0.3157, -0.06078, 2.03), (0.3463, -0.05717, 2.012), (0.3944, 0.01384, 2.052)], [], [(13, 0, 1, 14), (38, 33, 4, 15), (15, 4, 3, 16), (30, 25, 0, 13), (26, 1, 0, 25), (33, 5, 6, 34), (37, 34, 6, 17), (29, 26, 5, 18), (32, 27, 12, 23), (40, 35, 11, 22), (31, 28, 7, 24), (20, 9, 10, 21), (39, 36, 9, 20), (24, 7, 8, 19), (27, 29, 18, 12), (35, 37, 17, 11), (28, 30, 13, 7), (9, 15, 16, 10), (36, 38, 15, 9), (7, 13, 14, 8), (11, 17, 30, 28), (8, 14, 29, 27), (22, 11, 28, 31), (19, 8, 27, 32), (14, 1, 26, 29), (5, 26, 25, 6), (17, 6, 25, 30), (12, 18, 38, 36), (10, 16, 37, 35), (23, 12, 36, 39), (21, 10, 35, 40), (16, 3, 34, 37), (4, 33, 34, 3), (18, 5, 33, 38), (2, 44, 41), (21, 44, 20), (41, 40, 22, 43), (42, 31, 24), (43, 22, 31, 42), (41, 44, 21, 40), (20, 44, 2)])
_uv = me_cube_005.uv_layers.new(name='UVMap')
_uv.uv.foreach_set('vector', [0.558, 0.0, 0.625, 0.0, 0.625, 0.25, 0.558, 0.25, 0.558, 0.4375, 0.625, 0.4375, 0.625, 0.5, 0.558, 0.5, 0.558, 0.5, 0.625, 0.5, 0.625, 0.75, 0.558, 0.75, 0.558, 0.9375, 0.625, 0.9375, 0.625, 1.0, 0.558, 1.0, 0.8125, 0.5, 0.875, 0.5, 0.875, 0.75, 0.8125, 0.75, 0.6875, 0.5, 0.75, 0.5, 0.75, 0.75, 0.6875, 0.75, 0.558, 0.8125, 0.625, 0.8125, 0.625, 0.875, 0.558, 0.875, 0.558, 0.3125, 0.625, 0.3125, 0.625, 0.375, 0.558, 0.375, 0.4375, 0.3125, 0.5, 0.3125, 0.5, 0.375, 0.4375, 0.375, 0.4375, 0.8125, 0.5, 0.8125, 0.5, 0.875, 0.4375, 0.875, 0.4375, 0.9375, 0.5, 0.9375, 0.5, 1.0, 0.4375, 1.0, 0.4375, 0.5, 0.5, 0.5, 0.5, 0.75, 0.4375, 0.75, 0.4375, 0.4375, 0.5, 0.4375, 0.5, 0.5, 0.4375, 0.5, 0.4375, 0.0, 0.5, 0.0, 0.5, 0.25, 0.4375, 0.25, 0.5, 0.3125, 0.558, 0.3125, 0.558, 0.375, 0.5, 0.375, 0.5, 0.8125, 0.558, 0.8125, 0.558, 0.875, 0.5, 0.875, 0.5, 0.9375, 0.558, 0.9375, 0.558, 1.0, 0.5, 1.0, 0.5, 0.5, 0.558, 0.5, 0.558, 0.75, 0.5, 0.75, 0.5, 0.4375, 0.558, 0.4375, 0.558, 0.5, 0.5, 0.5, 0.5, 0.0, 0.558, 0.0, 0.558, 0.25, 0.5, 0.25, 0.5, 0.875, 0.558, 0.875, 0.558, 0.9375, 0.5, 0.9375, 0.5, 0.25, 0.558, 0.25, 0.558, 0.3125, 0.5, 0.3125, 0.4375, 0.875, 0.5, 0.875, 0.5, 0.9375, 0.4375, 0.9375, 0.4375, 0.25, 0.5, 0.25, 0.5, 0.3125, 0.4375, 0.3125, 0.558, 0.25, 0.625, 0.25, 0.625, 0.3125, 0.558, 0.3125, 0.75, 0.5, 0.8125, 0.5, 0.8125, 0.75, 0.75, 0.75, 0.558, 0.875, 0.625, 0.875, 0.625, 0.9375, 0.558, 0.9375, 0.5, 0.375, 0.558, 0.375, 0.558, 0.4375, 0.5, 0.4375, 0.5, 0.75, 0.558, 0.75, 0.558, 0.8125, 0.5, 0.8125, 0.4375, 0.375, 0.5, 0.375, 0.5, 0.4375, 0.4375, 0.4375, 0.4375, 0.75, 0.5, 0.75, 0.5, 0.8125, 0.4375, 0.8125, 0.558, 0.75, 0.625, 0.75, 0.625, 0.8125, 0.558, 0.8125, 0.625, 0.5, 0.6875, 0.5, 0.6875, 0.75, 0.625, 0.75, 0.558, 0.375, 0.625, 0.375, 0.625, 0.4375, 0.558, 0.4375, 0.0, 0.0, 0.3508, 0.6013, 0.1129, 0.2582, 0.4375, 0.75, 0.3508, 0.6013, 0.4375, 0.5, 0.1129, 0.2582, 0.4375, 0.8125, 0.4375, 0.875, 0.1947, 0.4451, 0.2724, 0.6227, 0.4375, 0.9375, 0.4375, 1.0, 0.1947, 0.4451, 0.4375, 0.875, 0.4375, 0.9375, 0.2724, 0.6227, 0.1129, 0.2582, 0.3508, 0.6013, 0.4375, 0.75, 0.4375, 0.8125, 0.4375, 0.5, 0.3508, 0.6013, 0.0, 0.0])
me_cube_005.update()
me_cube_006 = bpy.data.meshes.new('Cube.006')
me_cube_006.from_pydata([(0.4156, -0.08426, 1.987), (0.08444, -0.08426, 2.321), (0.4156, 0.08426, 1.987), (0.08444, 0.08426, 2.321), (0.4156, 0.04213, 1.987), (0.4156, 2.167e-09, 1.987), (0.4156, -0.04213, 1.987), (0.2498, -0.08426, 2.07), (0.2105, -0.08426, 2.158), (0.1685, -0.08426, 2.253), (0.08444, -0.04213, 2.321), (0.08444, 1.262e-09, 2.321), (0.08444, 0.04213, 2.321), (0.1685, 0.08426, 2.253), (0.2105, 0.08426, 2.158), (0.2498, 0.08426, 2.07), (0.1625, 0.08426, 2.348), (0.241, 0.08426, 2.337), (0.241, -0.08426, 2.337), (0.1625, -0.08426, 2.348), (0.241, 0.04213, 2.337), (0.241, 1.53e-10, 2.337), (0.241, -0.04213, 2.337), (0.1625, 0.04213, 2.348), (0.1625, -6.502e-10, 2.348), (0.1625, -0.04213, 2.348), (0.3916, -0.08426, 2.068), (0.3065, -0.08426, 2.07), (0.3649, -0.08426, 2.138), (0.3125, -0.08426, 2.148), (0.2672, -0.08426, 2.151), (0.3496, -0.08426, 2.26), (0.2694, -0.08426, 2.288), (0.2039, -0.08426, 2.29), (0.3065, 0.08426, 2.07), (0.3916, 0.08426, 2.068), (0.2672, 0.08426, 2.151), (0.3125, 0.08426, 2.148), (0.3649, 0.08426, 2.138), (0.2039, 0.08426, 2.29), (0.2694, 0.08426, 2.288), (0.3496, 0.08426, 2.26), (0.2498, -0.04213, 2.07), (0.2498, 1.874e-09, 2.07), (0.2498, 0.04213, 2.07), (0.2105, -0.04213, 2.158), (0.2105, 2.744e-09, 2.158), (0.2105, 0.04213, 2.158), (0.1685, -0.04213, 2.253), (0.1685, 3.825e-10, 2.253), (0.1685, 0.04213, 2.253), (0.4015, -0.08426, 2.034), (0.4015, 0.08426, 2.034), (0.3924, 0.08426, 2.068)], [], [(50, 12, 3, 13), (33, 19, 1, 9), (25, 10, 1, 19), (22, 25, 19, 18), (17, 16, 23, 20), (20, 23, 24, 21), (21, 24, 25, 22), (16, 3, 12, 23), (23, 12, 11, 24), (24, 11, 10, 25), (27, 30, 8, 7), (30, 33, 9, 8), (26, 29, 30, 27), (28, 31, 32, 29), (29, 32, 33, 30), (32, 18, 19, 33), (15, 14, 36, 34), (34, 36, 37, 35), (35, 37, 38, 53), (14, 13, 39, 36), (36, 39, 40, 37), (37, 40, 41, 38), (13, 3, 16, 39), (39, 16, 17, 40), (4, 44, 15, 2), (44, 47, 14, 15), (47, 50, 13, 14), (0, 7, 42, 6), (6, 42, 43, 5), (5, 43, 44, 4), (7, 8, 45, 42), (42, 45, 46, 43), (43, 46, 47, 44), (8, 9, 48, 45), (45, 48, 49, 46), (46, 49, 50, 47), (9, 1, 10, 48), (48, 10, 11, 49), (49, 11, 12, 50), (51, 26, 27), (0, 51, 27, 7), (35, 52, 34), (52, 2, 15, 34), (26, 28, 29)])
_uv = me_cube_006.uv_layers.new(name='UVMap')
_uv.uv.foreach_set('vector', [0.5625, 0.1875, 0.625, 0.1875, 0.625, 0.25, 0.5625, 0.25, 0.5625, 0.9375, 0.625, 0.9375, 0.625, 1.0, 0.5625, 1.0, 0.8125, 0.6875, 0.875, 0.6875, 0.875, 0.75, 0.8125, 0.75, 0.75, 0.6875, 0.8125, 0.6875, 0.8125, 0.75, 0.75, 0.75, 0.75, 0.5, 0.8125, 0.5, 0.8125, 0.5625, 0.75, 0.5625, 0.75, 0.5625, 0.8125, 0.5625, 0.8125, 0.625, 0.75, 0.625, 0.75, 0.625, 0.8125, 0.625, 0.8125, 0.6875, 0.75, 0.6875, 0.8125, 0.5, 0.875, 0.5, 0.875, 0.5625, 0.8125, 0.5625, 0.8125, 0.5625, 0.875, 0.5625, 0.875, 0.625, 0.8125, 0.625, 0.8125, 0.625, 0.875, 0.625, 0.875, 0.6875, 0.8125, 0.6875, 0.4375, 0.9375, 0.5, 0.9375, 0.5, 1.0, 0.4375, 1.0, 0.5, 0.9375, 0.5625, 0.9375, 0.5625, 1.0, 0.5, 1.0, 0.4375, 0.875, 0.5, 0.875, 0.5, 0.9375, 0.4375, 0.9375, 0.5, 0.8125, 0.5625, 0.8125, 0.5625, 0.875, 0.5, 0.875, 0.5, 0.875, 0.5625, 0.875, 0.5625, 0.9375, 0.5, 0.9375, 0.5625, 0.875, 0.625, 0.875, 0.625, 0.9375, 0.5625, 0.9375, 0.4375, 0.25, 0.5, 0.25, 0.5, 0.3125, 0.4375, 0.3125, 0.4375, 0.3125, 0.5, 0.3125, 0.5, 0.375, 0.4375, 0.375, 0.4375, 0.375, 0.5, 0.375, 0.5, 0.4375, 0.4375, 0.3755, 0.5, 0.25, 0.5625, 0.25, 0.5625, 0.3125, 0.5, 0.3125, 0.5, 0.3125, 0.5625, 0.3125, 0.5625, 0.375, 0.5, 0.375, 0.5, 0.375, 0.5625, 0.375, 0.5625, 0.4375, 0.5, 0.4375, 0.5625, 0.25, 0.625, 0.25, 0.625, 0.3125, 0.5625, 0.3125, 0.5625, 0.3125, 0.625, 0.3125, 0.625, 0.375, 0.5625, 0.375, 0.375, 0.1875, 0.4375, 0.1875, 0.4375, 0.25, 0.375, 0.25, 0.4375, 0.1875, 0.5, 0.1875, 0.5, 0.25, 0.4375, 0.25, 0.5, 0.1875, 0.5625, 0.1875, 0.5625, 0.25, 0.5, 0.25, 0.375, 0.0, 0.4375, 0.0, 0.4375, 0.0625, 0.375, 0.0625, 0.375, 0.0625, 0.4375, 0.0625, 0.4375, 0.125, 0.375, 0.125, 0.375, 0.125, 0.4375, 0.125, 0.4375, 0.1875, 0.375, 0.1875, 0.4375, 0.0, 0.5, 0.0, 0.5, 0.0625, 0.4375, 0.0625, 0.4375, 0.0625, 0.5, 0.0625, 0.5, 0.125, 0.4375, 0.125, 0.4375, 0.125, 0.5, 0.125, 0.5, 0.1875, 0.4375, 0.1875, 0.5, 0.0, 0.5625, 0.0, 0.5625, 0.0625, 0.5, 0.0625, 0.5, 0.0625, 0.5625, 0.0625, 0.5625, 0.125, 0.5, 0.125, 0.5, 0.125, 0.5625, 0.125, 0.5625, 0.1875, 0.5, 0.1875, 0.5625, 0.0, 0.625, 0.0, 0.625, 0.0625, 0.5625, 0.0625, 0.5625, 0.0625, 0.625, 0.0625, 0.625, 0.125, 0.5625, 0.125, 0.5625, 0.125, 0.625, 0.125, 0.625, 0.1875, 0.5625, 0.1875, 0.4107, 0.9375, 0.4375, 0.875, 0.4375, 0.9375, 0.375, 1.0, 0.4107, 0.9375, 0.4375, 0.9375, 0.4375, 1.0, 0.4375, 0.375, 0.4107, 0.3125, 0.4375, 0.3125, 0.4107, 0.3125, 0.375, 0.25, 0.4375, 0.25, 0.4375, 0.3125, 0.4375, 0.875, 0.5, 0.8125, 0.5, 0.875])
me_cube_006.update()
me_cube_007 = bpy.data.meshes.new('Cube.007')
me_cube_007.from_pydata([(0.08162, -0.04857, 2.32), (0.08162, 0.06827, 2.32), (0.3486, -0.04857, 2.26), (0.3486, 0.06827, 2.26), (0.2505, -0.08571, 2.07), (0.2262, -0.07163, 2.116), (0.1669, -0.06827, 2.254), (0.08162, -0.01444, 2.32), (0.08162, 0.0197, 2.32), (0.08162, 0.05383, 2.32), (0.1669, 0.06827, 2.254), (0.2262, 0.07163, 2.116), (0.2505, 0.08571, 2.07), (0.1684, 0.06827, 2.348), (0.237, 0.06827, 2.339), (0.2784, 0.06827, 2.291), (0.3575, 0.06827, 2.201), (0.3695, 0.07163, 2.116), (0.4205, 0.06827, 1.988), (0.3486, 0.05383, 2.26), (0.3486, 0.0197, 2.26), (0.3486, -0.01444, 2.26), (0.3575, -0.06827, 2.201), (0.3695, -0.07163, 2.116), (0.4205, -0.06827, 1.988), (0.2784, -0.04857, 2.291), (0.237, -0.04857, 2.339), (0.1684, -0.04857, 2.348), (0.2784, 0.05383, 2.291), (0.2784, 0.0197, 2.291), (0.2784, -0.01444, 2.291), (0.237, 0.05383, 2.339), (0.237, 0.0197, 2.339), (0.237, -0.01444, 2.339), (0.1684, 0.05383, 2.348), (0.1684, 0.0197, 2.348), (0.1684, -0.01444, 2.348), (0.38, -0.03458, 2.001), (0.3367, -0.08571, 2.022), (0.3005, -0.08571, 2.04), (0.3337, -0.07163, 2.116), (0.2979, -0.07163, 2.116), (0.262, -0.07163, 2.116), (0.3127, -0.06827, 2.202), (0.2676, -0.06827, 2.208), (0.2177, -0.06827, 2.244), (0.4205, 0.03414, 1.988), (0.4205, 5.111e-09, 1.988), (0.4205, -0.03414, 1.988), (0.3695, 0.03582, 2.116), (0.3695, 2.911e-09, 2.116), (0.3695, -0.03582, 2.116), (0.3575, 0.03414, 2.201), (0.3575, 2.727e-09, 2.201), (0.3575, -0.03414, 2.201), (0.3005, 0.08571, 2.04), (0.3367, 0.08571, 2.022), (0.38, 0.03458, 2.001), (0.262, 0.07163, 2.116), (0.2979, 0.07163, 2.116), (0.3337, 0.07163, 2.116), (0.2177, 0.06827, 2.244), (0.2676, 0.06827, 2.208), (0.3127, 0.06827, 2.202)], [], [(63, 15, 3, 16), (54, 21, 2, 22), (45, 27, 0, 6), (36, 7, 0, 27), (21, 30, 25, 2), (30, 33, 26, 25), (33, 36, 27, 26), (3, 15, 28, 19), (19, 28, 29, 20), (20, 29, 30, 21), (15, 14, 31, 28), (28, 31, 32, 29), (29, 32, 33, 30), (14, 13, 34, 31), (31, 34, 35, 32), (32, 35, 36, 33), (13, 1, 9, 34), (34, 9, 8, 35), (35, 8, 7, 36), (39, 42, 5, 4), (42, 45, 6, 5), (24, 23, 40, 37), (37, 40, 41, 38), (38, 41, 42, 39), (23, 22, 43, 40), (40, 43, 44, 41), (41, 44, 45, 42), (22, 2, 25, 43), (43, 25, 26, 44), (44, 26, 27, 45), (48, 51, 23, 24), (51, 54, 22, 23), (18, 17, 49, 46), (46, 49, 50, 47), (47, 50, 51, 48), (17, 16, 52, 49), (49, 52, 53, 50), (50, 53, 54, 51), (16, 3, 19, 52), (52, 19, 20, 53), (53, 20, 21, 54), (57, 60, 17, 18), (60, 63, 16, 17), (12, 11, 58, 55), (55, 58, 59, 56), (56, 59, 60, 57), (11, 10, 61, 58), (58, 61, 62, 59), (59, 62, 63, 60), (10, 1, 13, 61), (61, 13, 14, 62), (62, 14, 15, 63)])
_uv = me_cube_007.uv_layers.new(name='UVMap')
_uv.uv.foreach_set('vector', [0.5625, 0.4375, 0.625, 0.4375, 0.625, 0.5, 0.5625, 0.5, 0.5625, 0.6875, 0.625, 0.6875, 0.625, 0.75, 0.5625, 0.75, 0.5625, 0.9375, 0.625, 0.9375, 0.625, 1.0, 0.5625, 1.0, 0.8125, 0.6875, 0.875, 0.6875, 0.875, 0.75, 0.8125, 0.75, 0.625, 0.6875, 0.6875, 0.6875, 0.6875, 0.75, 0.625, 0.75, 0.6875, 0.6875, 0.75, 0.6875, 0.75, 0.75, 0.6875, 0.75, 0.75, 0.6875, 0.8125, 0.6875, 0.8125, 0.75, 0.75, 0.75, 0.625, 0.5, 0.6875, 0.5, 0.6875, 0.5625, 0.625, 0.5625, 0.625, 0.5625, 0.6875, 0.5625, 0.6875, 0.625, 0.625, 0.625, 0.625, 0.625, 0.6875, 0.625, 0.6875, 0.6875, 0.625, 0.6875, 0.6875, 0.5, 0.75, 0.5, 0.75, 0.5625, 0.6875, 0.5625, 0.6875, 0.5625, 0.75, 0.5625, 0.75, 0.625, 0.6875, 0.625, 0.6875, 0.625, 0.75, 0.625, 0.75, 0.6875, 0.6875, 0.6875, 0.75, 0.5, 0.8125, 0.5, 0.8125, 0.5625, 0.75, 0.5625, 0.75, 0.5625, 0.8125, 0.5625, 0.8125, 0.625, 0.75, 0.625, 0.75, 0.625, 0.8125, 0.625, 0.8125, 0.6875, 0.75, 0.6875, 0.8125, 0.5, 0.875, 0.5, 0.875, 0.5625, 0.8125, 0.5625, 0.8125, 0.5625, 0.875, 0.5625, 0.875, 0.625, 0.8125, 0.625, 0.8125, 0.625, 0.875, 0.625, 0.875, 0.6875, 0.8125, 0.6875, 0.4375, 0.9375, 0.5, 0.9375, 0.5, 1.0, 0.4375, 1.0, 0.5, 0.9375, 0.5625, 0.9375, 0.5625, 1.0, 0.5, 1.0, 0.4375, 0.75, 0.5, 0.75, 0.5, 0.8125, 0.4375, 0.8125, 0.4375, 0.8125, 0.5, 0.8125, 0.5, 0.875, 0.4375, 0.875, 0.4375, 0.875, 0.5, 0.875, 0.5, 0.9375, 0.4375, 0.9375, 0.5, 0.75, 0.5625, 0.75, 0.5625, 0.8125, 0.5, 0.8125, 0.5, 0.8125, 0.5625, 0.8125, 0.5625, 0.875, 0.5, 0.875, 0.5, 0.875, 0.5625, 0.875, 0.5625, 0.9375, 0.5, 0.9375, 0.5625, 0.75, 0.625, 0.75, 0.625, 0.8125, 0.5625, 0.8125, 0.5625, 0.8125, 0.625, 0.8125, 0.625, 0.875, 0.5625, 0.875, 0.5625, 0.875, 0.625, 0.875, 0.625, 0.9375, 0.5625, 0.9375, 0.4375, 0.6875, 0.5, 0.6875, 0.5, 0.75, 0.4375, 0.75, 0.5, 0.6875, 0.5625, 0.6875, 0.5625, 0.75, 0.5, 0.75, 0.4375, 0.5, 0.5, 0.5, 0.5, 0.5625, 0.4375, 0.5625, 0.4375, 0.5625, 0.5, 0.5625, 0.5, 0.625, 0.4375, 0.625, 0.4375, 0.625, 0.5, 0.625, 0.5, 0.6875, 0.4375, 0.6875, 0.5, 0.5, 0.5625, 0.5, 0.5625, 0.5625, 0.5, 0.5625, 0.5, 0.5625, 0.5625, 0.5625, 0.5625, 0.625, 0.5, 0.625, 0.5, 0.625, 0.5625, 0.625, 0.5625, 0.6875, 0.5, 0.6875, 0.5625, 0.5, 0.625, 0.5, 0.625, 0.5625, 0.5625, 0.5625, 0.5625, 0.5625, 0.625, 0.5625, 0.625, 0.625, 0.5625, 0.625, 0.5625, 0.625, 0.625, 0.625, 0.625, 0.6875, 0.5625, 0.6875, 0.4375, 0.4375, 0.5, 0.4375, 0.5, 0.5, 0.4375, 0.5, 0.5, 0.4375, 0.5625, 0.4375, 0.5625, 0.5, 0.5, 0.5, 0.4375, 0.25, 0.5, 0.25, 0.5, 0.3125, 0.4375, 0.3125, 0.4375, 0.3125, 0.5, 0.3125, 0.5, 0.375, 0.4375, 0.375, 0.4375, 0.375, 0.5, 0.375, 0.5, 0.4375, 0.4375, 0.4375, 0.5, 0.25, 0.5625, 0.25, 0.5625, 0.3125, 0.5, 0.3125, 0.5, 0.3125, 0.5625, 0.3125, 0.5625, 0.375, 0.5, 0.375, 0.5, 0.375, 0.5625, 0.375, 0.5625, 0.4375, 0.5, 0.4375, 0.5625, 0.25, 0.625, 0.25, 0.625, 0.3125, 0.5625, 0.3125, 0.5625, 0.3125, 0.625, 0.3125, 0.625, 0.375, 0.5625, 0.375, 0.5625, 0.375, 0.625, 0.375, 0.625, 0.4375, 0.5625, 0.4375])
me_cube_007.update()
arm_metarig = bpy.data.armatures.new('metarig')  # bones are not reproduced

# ---- objects
ob_refernce = bpy.data.objects.new('refernce', None)
ob_light = bpy.data.objects.new('Light', light_light)
ob_camera = bpy.data.objects.new('Camera', cam_camera)
ob_metarig = bpy.data.objects.new('metarig', arm_metarig)
ob_shoe = bpy.data.objects.new('shoe', me_cube)
ob_leg = bpy.data.objects.new('leg', me_cylinder)
ob_hoodie = bpy.data.objects.new('hoodie', me_cube_001)
ob_body = bpy.data.objects.new('body', me_cube_002)
ob_arm = bpy.data.objects.new('arm', me_cylinder_002)
ob_paw = bpy.data.objects.new('paw', me_cube_003)
ob_neck = bpy.data.objects.new('neck', me_cylinder_001)
ob_face = bpy.data.objects.new('face', me_plane)
ob_hair = bpy.data.objects.new('hair', me_cube_004)
ob_ear = bpy.data.objects.new('ear', me_cube_005)
ob_cube = bpy.data.objects.new('Cube', me_cube_006)
ob_cube_001 = bpy.data.objects.new('Cube.001', me_cube_007)

# ---- transforms, parenting, visibility, modifiers, constraints
ob_refernce.location = (-1.22, 0.08362, 0.0)
ob_refernce.rotation_euler = (1.571, 0.0, 0.0)
ob_refernce.scale = (1.045, 1.045, 1.045)
ob_refernce.empty_display_type = 'IMAGE'
ob_refernce.empty_display_size = 2.004
ob_refernce.empty_image_offset = (0.2477, 0.2477)
ob_refernce.use_empty_image_alpha = True
ob_refernce.color = (1.0, 1.0, 1.0, 0.5)
ob_light.location = (4.076, 1.005, 5.904)
ob_light.rotation_euler = (0.6503, 0.05522, 1.866)
ob_light.lock_rotations_4d = False
ob_light.empty_display_type = 'ARROWS'
ob_light.color = (0.0, 0.0, 0.0, 0.0)
ob_light.lineart.crease_threshold = 0.0
ob_camera.location = (7.359, -6.926, 4.958)
ob_camera.rotation_euler = (1.109, 0.0, 0.8149)
ob_camera.lock_rotations_4d = False
ob_camera.empty_display_type = 'ARROWS'
ob_camera.color = (0.0, 0.0, 0.0, 0.0)
ob_camera.display_type = 'WIRE'
ob_camera.lineart.crease_threshold = 0.0
ob_metarig.location = (0.0, 0.0, 0.0)
ob_metarig.scale = (1.0, 1.0, 1.062)
ob_shoe.location = (0.0, 0.0, 0.0)
_m = ob_shoe.modifiers.new('Mirror', 'MIRROR')
ob_leg.location = (0.0, 0.0, 0.0)
_m = ob_leg.modifiers.new('Mirror', 'MIRROR')
ob_hoodie.location = (0.0, 0.0, 1.52)
ob_hoodie.scale = (0.2677, 0.2677, 0.2677)
_m = ob_hoodie.modifiers.new('Mirror', 'MIRROR')
ob_body.location = (0.0, 0.0, 0.0)
_m = ob_body.modifiers.new('Mirror', 'MIRROR')
ob_arm.location = (0.0, 0.0, 0.0)
_m = ob_arm.modifiers.new('Mirror', 'MIRROR')
ob_paw.location = (0.0, 0.0, 0.0)
_m = ob_paw.modifiers.new('Mirror', 'MIRROR')
ob_neck.location = (0.0, 0.0, 0.0)
ob_neck.rotation_euler = (0.0, 0.0, 1.047)
ob_face.location = (0.0, 0.0, 0.0)
_m = ob_face.modifiers.new('Mirror', 'MIRROR')
ob_hair.location = (0.0, 0.0, 0.0)
_m = ob_hair.modifiers.new('Mirror', 'MIRROR')
ob_ear.location = (0.0, 0.0, 0.0)
ob_cube.location = (0.0, 0.0, 0.0)
ob_cube_001.location = (0.0, 0.0, 0.0)

# ---- collection membership
scene.collection.objects.link(ob_refernce)
scene.collection.objects.link(ob_light)
scene.collection.objects.link(ob_camera)
col_ollie.objects.link(ob_metarig)
col_ollie.objects.link(ob_shoe)
col_ollie.objects.link(ob_leg)
col_ollie.objects.link(ob_hoodie)
col_ollie.objects.link(ob_body)
col_ollie.objects.link(ob_arm)
col_ollie.objects.link(ob_paw)
col_ollie.objects.link(ob_neck)
col_ollie.objects.link(ob_face)
col_ollie.objects.link(ob_hair)
col_ollie.objects.link(ob_ear)
col_ollie.objects.link(ob_cube)
col_ollie.objects.link(ob_cube_001)

# ---- scene / render settings (as saved in the file)
scene.camera = ob_camera
scene.frame_start = 1; scene.frame_end = 250; scene.frame_set(0)
scene.render.engine = 'BLENDER_EEVEE_NEXT'
scene.render.bake_bias = 0.0
scene.render.bake_samples = 0
scene.cycles.sampling_pattern = 'TABULATED_SOBOL'
scene.eevee.use_volume_custom_range = False
scene.view_settings.view_transform = 'Standard'
bpy.context.view_layer.update()
